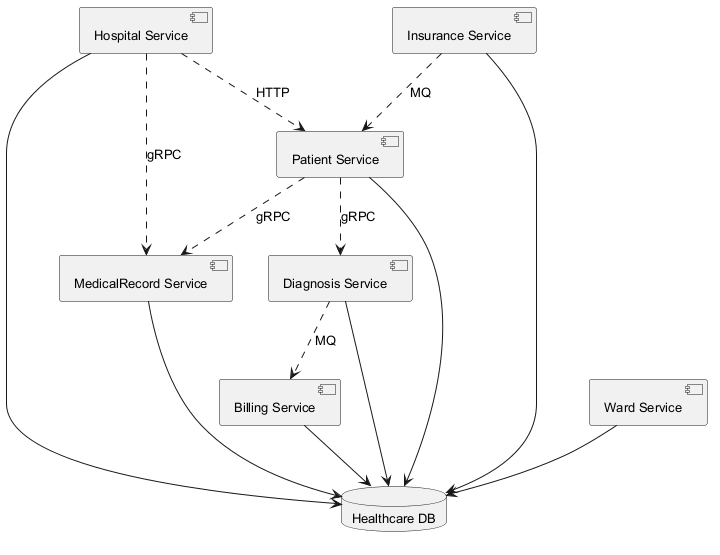

The diagram above was rendered by PlantUML. Its source (embedded in the PNG):
@startuml
skinparam backgroundColor #FFFFFF
skinparam classBackgroundColor #F3E5F5
skinparam classBorderColor #6A1B9A
skinparam defaultFontSize 13
component "Billing Service" as C_BillingService
component "MedicalRecord Service" as C_MedicalRecordService
component "Hospital Service" as C_HospitalService
component "Ward Service" as C_WardService
component "Insurance Service" as C_InsuranceService
component "Diagnosis Service" as C_DiagnosisService
component "Patient Service" as C_PatientService
database "Healthcare DB" as DB_healthcare
C_BillingService --> DB_healthcare
C_MedicalRecordService --> DB_healthcare
C_HospitalService --> DB_healthcare
C_WardService --> DB_healthcare
C_InsuranceService --> DB_healthcare
C_DiagnosisService --> DB_healthcare
C_PatientService --> DB_healthcare
C_HospitalService ..> C_PatientService : HTTP
C_PatientService ..> C_MedicalRecordService : gRPC
C_HospitalService ..> C_MedicalRecordService : gRPC
C_InsuranceService ..> C_PatientService : MQ
C_DiagnosisService ..> C_BillingService : MQ
C_PatientService ..> C_DiagnosisService : gRPC
@enduml